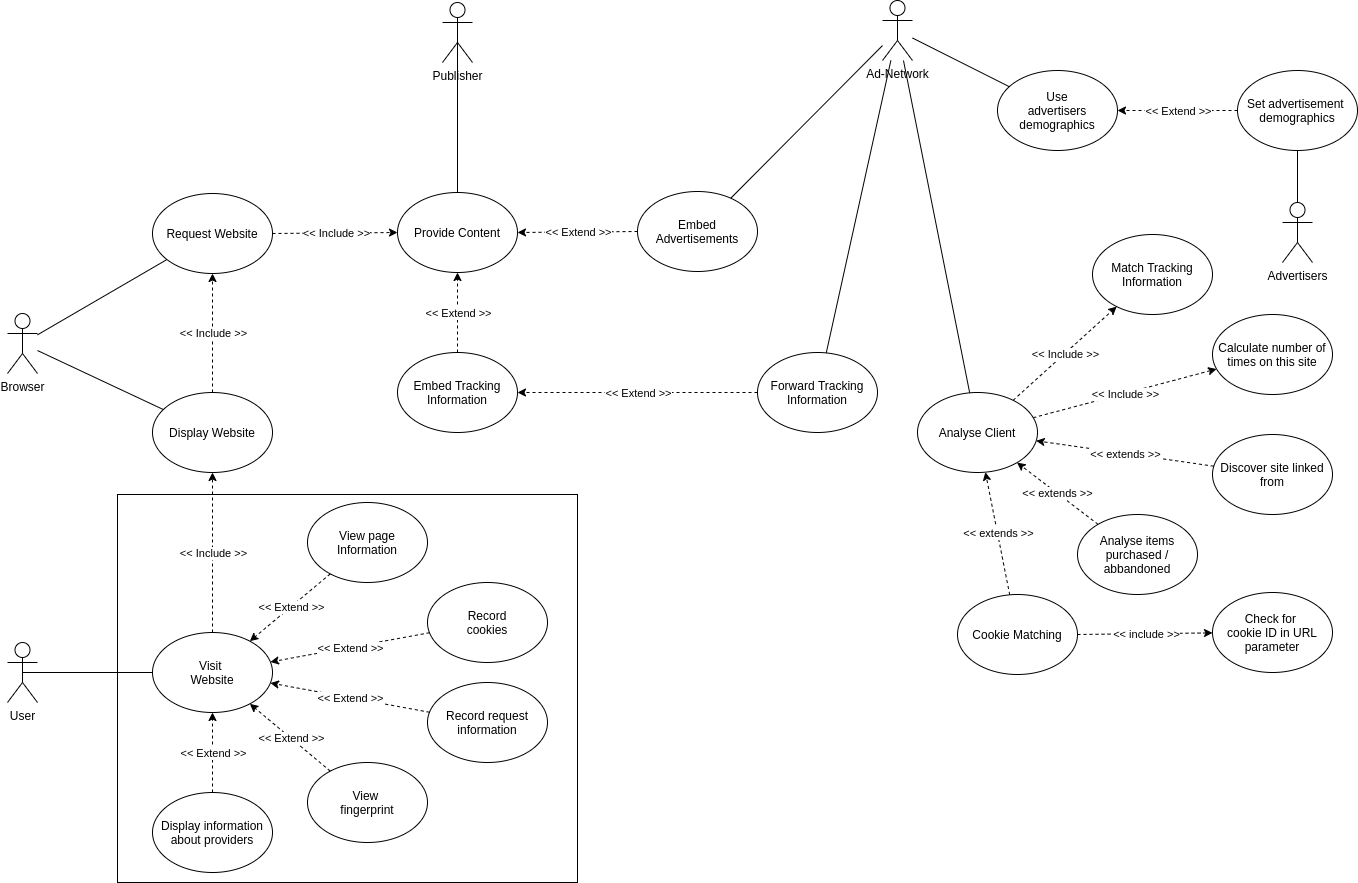

The diagram above was exported from draw.io. Its source (the exported page's mxGraphModel, read from the mxfile embedded in the PNG):
<mxGraphModel dx="2370" dy="2574" grid="1" gridSize="10" guides="1" tooltips="1" connect="1" arrows="1" fold="1" page="1" pageScale="1" pageWidth="827" pageHeight="1169" math="0" shadow="0">
  <root>
    <mxCell id="0" />
    <mxCell id="1" parent="0" />
    <mxCell id="CQIQIgl-ptgciBJA88zT-26" value="" style="rounded=0;whiteSpace=wrap;html=1;" parent="1" vertex="1">
      <mxGeometry x="200" y="422" width="460" height="388" as="geometry" />
    </mxCell>
    <mxCell id="S_hfSItxV2QVCv4lVqM0-1" value="User&lt;br&gt;" style="shape=umlActor;verticalLabelPosition=bottom;verticalAlign=top;html=1;outlineConnect=0;" parent="1" vertex="1">
      <mxGeometry x="90" y="570" width="30" height="60" as="geometry" />
    </mxCell>
    <mxCell id="S_hfSItxV2QVCv4lVqM0-2" value="Browser" style="shape=umlActor;verticalLabelPosition=bottom;verticalAlign=top;html=1;outlineConnect=0;" parent="1" vertex="1">
      <mxGeometry x="90" y="241" width="30" height="60" as="geometry" />
    </mxCell>
    <mxCell id="S_hfSItxV2QVCv4lVqM0-3" value="Publisher" style="shape=umlActor;verticalLabelPosition=bottom;verticalAlign=top;html=1;outlineConnect=0;" parent="1" vertex="1">
      <mxGeometry x="525" y="-70" width="30" height="60" as="geometry" />
    </mxCell>
    <mxCell id="S_hfSItxV2QVCv4lVqM0-6" value="Record&lt;br&gt;cookies" style="ellipse;whiteSpace=wrap;html=1;" parent="1" vertex="1">
      <mxGeometry x="510" y="510" width="120" height="80" as="geometry" />
    </mxCell>
    <mxCell id="S_hfSItxV2QVCv4lVqM0-7" value="Ad-Network&lt;br&gt;" style="shape=umlActor;verticalLabelPosition=bottom;verticalAlign=top;html=1;outlineConnect=0;" parent="1" vertex="1">
      <mxGeometry x="965" y="-72" width="30" height="60" as="geometry" />
    </mxCell>
    <mxCell id="S_hfSItxV2QVCv4lVqM0-8" value="Visit &lt;br&gt;Website" style="ellipse;whiteSpace=wrap;html=1;" parent="1" vertex="1">
      <mxGeometry x="235" y="560" width="120" height="80" as="geometry" />
    </mxCell>
    <mxCell id="S_hfSItxV2QVCv4lVqM0-14" value="Provide Content" style="ellipse;whiteSpace=wrap;html=1;" parent="1" vertex="1">
      <mxGeometry x="480" y="120" width="120" height="80" as="geometry" />
    </mxCell>
    <mxCell id="S_hfSItxV2QVCv4lVqM0-15" value="Request Website" style="ellipse;whiteSpace=wrap;html=1;" parent="1" vertex="1">
      <mxGeometry x="235" y="121" width="120" height="80" as="geometry" />
    </mxCell>
    <mxCell id="S_hfSItxV2QVCv4lVqM0-17" value="Embed Tracking Information" style="ellipse;whiteSpace=wrap;html=1;" parent="1" vertex="1">
      <mxGeometry x="480" y="280" width="120" height="80" as="geometry" />
    </mxCell>
    <mxCell id="S_hfSItxV2QVCv4lVqM0-18" value="Analyse Client" style="ellipse;whiteSpace=wrap;html=1;" parent="1" vertex="1">
      <mxGeometry x="1000" y="320" width="120" height="80" as="geometry" />
    </mxCell>
    <mxCell id="S_hfSItxV2QVCv4lVqM0-19" value="Match Tracking Information" style="ellipse;whiteSpace=wrap;html=1;" parent="1" vertex="1">
      <mxGeometry x="1175" y="162" width="120" height="80" as="geometry" />
    </mxCell>
    <mxCell id="S_hfSItxV2QVCv4lVqM0-20" value="Forward Tracking Information" style="ellipse;whiteSpace=wrap;html=1;" parent="1" vertex="1">
      <mxGeometry x="840" y="280" width="120" height="80" as="geometry" />
    </mxCell>
    <mxCell id="S_hfSItxV2QVCv4lVqM0-23" value="" style="endArrow=none;html=1;exitX=0.5;exitY=0.5;exitDx=0;exitDy=0;exitPerimeter=0;" parent="1" source="S_hfSItxV2QVCv4lVqM0-1" target="S_hfSItxV2QVCv4lVqM0-8" edge="1">
      <mxGeometry width="50" height="50" relative="1" as="geometry">
        <mxPoint x="390" y="490" as="sourcePoint" />
        <mxPoint x="440" y="440" as="targetPoint" />
      </mxGeometry>
    </mxCell>
    <mxCell id="S_hfSItxV2QVCv4lVqM0-25" value="" style="endArrow=classic;html=1;dashed=1;" parent="1" source="S_hfSItxV2QVCv4lVqM0-6" target="S_hfSItxV2QVCv4lVqM0-8" edge="1">
      <mxGeometry relative="1" as="geometry">
        <mxPoint x="364" y="670" as="sourcePoint" />
        <mxPoint x="464" y="670" as="targetPoint" />
      </mxGeometry>
    </mxCell>
    <mxCell id="S_hfSItxV2QVCv4lVqM0-26" value="&amp;lt;&amp;lt; Extend &amp;gt;&amp;gt;" style="edgeLabel;resizable=0;html=1;align=center;verticalAlign=middle;" parent="S_hfSItxV2QVCv4lVqM0-25" connectable="0" vertex="1">
      <mxGeometry relative="1" as="geometry" />
    </mxCell>
    <mxCell id="S_hfSItxV2QVCv4lVqM0-30" value="" style="endArrow=classic;html=1;dashed=1;" parent="1" source="S_hfSItxV2QVCv4lVqM0-8" target="qkTE1JA_D2MFsFtZeY83-20" edge="1">
      <mxGeometry relative="1" as="geometry">
        <mxPoint x="360" y="350" as="sourcePoint" />
        <mxPoint x="190" y="430" as="targetPoint" />
      </mxGeometry>
    </mxCell>
    <mxCell id="S_hfSItxV2QVCv4lVqM0-31" value="&amp;lt;&amp;lt; Include &amp;gt;&amp;gt;" style="edgeLabel;resizable=0;html=1;align=center;verticalAlign=middle;" parent="S_hfSItxV2QVCv4lVqM0-30" connectable="0" vertex="1">
      <mxGeometry relative="1" as="geometry" />
    </mxCell>
    <mxCell id="S_hfSItxV2QVCv4lVqM0-34" value="" style="endArrow=classic;html=1;dashed=1;" parent="1" source="S_hfSItxV2QVCv4lVqM0-17" target="S_hfSItxV2QVCv4lVqM0-14" edge="1">
      <mxGeometry relative="1" as="geometry">
        <mxPoint x="360" y="250" as="sourcePoint" />
        <mxPoint x="460" y="250" as="targetPoint" />
      </mxGeometry>
    </mxCell>
    <mxCell id="S_hfSItxV2QVCv4lVqM0-35" value="&amp;lt;&amp;lt; Extend &amp;gt;&amp;gt;" style="edgeLabel;resizable=0;html=1;align=center;verticalAlign=middle;" parent="S_hfSItxV2QVCv4lVqM0-34" connectable="0" vertex="1">
      <mxGeometry relative="1" as="geometry" />
    </mxCell>
    <mxCell id="S_hfSItxV2QVCv4lVqM0-36" value="" style="endArrow=classic;html=1;dashed=1;" parent="1" source="S_hfSItxV2QVCv4lVqM0-20" target="S_hfSItxV2QVCv4lVqM0-17" edge="1">
      <mxGeometry relative="1" as="geometry">
        <mxPoint x="360" y="210" as="sourcePoint" />
        <mxPoint x="460" y="210" as="targetPoint" />
      </mxGeometry>
    </mxCell>
    <mxCell id="S_hfSItxV2QVCv4lVqM0-37" value="&amp;lt;&amp;lt; Extend &amp;gt;&amp;gt;" style="edgeLabel;resizable=0;html=1;align=center;verticalAlign=middle;" parent="S_hfSItxV2QVCv4lVqM0-36" connectable="0" vertex="1">
      <mxGeometry relative="1" as="geometry" />
    </mxCell>
    <mxCell id="S_hfSItxV2QVCv4lVqM0-40" value="" style="endArrow=none;html=1;entryX=0.5;entryY=0.5;entryDx=0;entryDy=0;entryPerimeter=0;" parent="1" source="S_hfSItxV2QVCv4lVqM0-14" target="S_hfSItxV2QVCv4lVqM0-3" edge="1">
      <mxGeometry width="50" height="50" relative="1" as="geometry">
        <mxPoint x="390" y="270" as="sourcePoint" />
        <mxPoint x="440" y="220" as="targetPoint" />
      </mxGeometry>
    </mxCell>
    <mxCell id="S_hfSItxV2QVCv4lVqM0-41" value="" style="endArrow=none;html=1;" parent="1" source="S_hfSItxV2QVCv4lVqM0-15" target="S_hfSItxV2QVCv4lVqM0-2" edge="1">
      <mxGeometry width="50" height="50" relative="1" as="geometry">
        <mxPoint x="390" y="270" as="sourcePoint" />
        <mxPoint x="180" y="271" as="targetPoint" />
      </mxGeometry>
    </mxCell>
    <mxCell id="S_hfSItxV2QVCv4lVqM0-42" value="" style="endArrow=none;html=1;" parent="1" source="S_hfSItxV2QVCv4lVqM0-18" target="S_hfSItxV2QVCv4lVqM0-7" edge="1">
      <mxGeometry width="50" height="50" relative="1" as="geometry">
        <mxPoint x="700" y="268" as="sourcePoint" />
        <mxPoint x="750" y="218" as="targetPoint" />
      </mxGeometry>
    </mxCell>
    <mxCell id="S_hfSItxV2QVCv4lVqM0-43" value="" style="endArrow=classic;html=1;dashed=1;" parent="1" source="S_hfSItxV2QVCv4lVqM0-18" target="S_hfSItxV2QVCv4lVqM0-19" edge="1">
      <mxGeometry relative="1" as="geometry">
        <mxPoint x="645" y="451" as="sourcePoint" />
        <mxPoint x="745" y="451" as="targetPoint" />
      </mxGeometry>
    </mxCell>
    <mxCell id="S_hfSItxV2QVCv4lVqM0-44" value="&amp;lt;&amp;lt; Include &amp;gt;&amp;gt;" style="edgeLabel;resizable=0;html=1;align=center;verticalAlign=middle;" parent="S_hfSItxV2QVCv4lVqM0-43" connectable="0" vertex="1">
      <mxGeometry relative="1" as="geometry" />
    </mxCell>
    <mxCell id="fwlvk5b5kiZemC5X7DUF-1" value="Calculate number of times on this site" style="ellipse;whiteSpace=wrap;html=1;" parent="1" vertex="1">
      <mxGeometry x="1295" y="242" width="120" height="80" as="geometry" />
    </mxCell>
    <mxCell id="fwlvk5b5kiZemC5X7DUF-2" value="" style="endArrow=classic;html=1;dashed=1;" parent="1" source="S_hfSItxV2QVCv4lVqM0-18" target="fwlvk5b5kiZemC5X7DUF-1" edge="1">
      <mxGeometry relative="1" as="geometry">
        <mxPoint x="1127.3001509643684" y="379.1360920910779" as="sourcePoint" />
        <mxPoint x="1297.785040091953" y="343.04525471748366" as="targetPoint" />
      </mxGeometry>
    </mxCell>
    <mxCell id="fwlvk5b5kiZemC5X7DUF-3" value="&amp;lt;&amp;lt; Include &amp;gt;&amp;gt;" style="edgeLabel;resizable=0;html=1;align=center;verticalAlign=middle;" parent="fwlvk5b5kiZemC5X7DUF-2" connectable="0" vertex="1">
      <mxGeometry relative="1" as="geometry" />
    </mxCell>
    <mxCell id="fwlvk5b5kiZemC5X7DUF-4" value="Discover site linked from" style="ellipse;whiteSpace=wrap;html=1;" parent="1" vertex="1">
      <mxGeometry x="1295" y="362" width="120" height="80" as="geometry" />
    </mxCell>
    <mxCell id="fwlvk5b5kiZemC5X7DUF-5" value="" style="endArrow=classic;html=1;dashed=1;" parent="1" source="fwlvk5b5kiZemC5X7DUF-4" target="S_hfSItxV2QVCv4lVqM0-18" edge="1">
      <mxGeometry relative="1" as="geometry">
        <mxPoint x="1095.0001509643685" y="551.0039079089221" as="sourcePoint" />
        <mxPoint x="1265.4850400919531" y="587.0947452825163" as="targetPoint" />
      </mxGeometry>
    </mxCell>
    <mxCell id="fwlvk5b5kiZemC5X7DUF-6" value="&amp;lt;&amp;lt; extends &amp;gt;&amp;gt;" style="edgeLabel;resizable=0;html=1;align=center;verticalAlign=middle;" parent="fwlvk5b5kiZemC5X7DUF-5" connectable="0" vertex="1">
      <mxGeometry relative="1" as="geometry" />
    </mxCell>
    <mxCell id="fwlvk5b5kiZemC5X7DUF-7" value="Analyse items purchased / abbandoned" style="ellipse;whiteSpace=wrap;html=1;" parent="1" vertex="1">
      <mxGeometry x="1160" y="442" width="120" height="80" as="geometry" />
    </mxCell>
    <mxCell id="fwlvk5b5kiZemC5X7DUF-8" value="" style="endArrow=classic;html=1;dashed=1;" parent="1" source="fwlvk5b5kiZemC5X7DUF-7" target="S_hfSItxV2QVCv4lVqM0-18" edge="1">
      <mxGeometry relative="1" as="geometry">
        <mxPoint x="1311.414335255009" y="543.5102861359394" as="sourcePoint" />
        <mxPoint x="1113.557161034345" y="418.5097859164284" as="targetPoint" />
      </mxGeometry>
    </mxCell>
    <mxCell id="fwlvk5b5kiZemC5X7DUF-9" value="&amp;lt;&amp;lt; extends &amp;gt;&amp;gt;" style="edgeLabel;resizable=0;html=1;align=center;verticalAlign=middle;" parent="fwlvk5b5kiZemC5X7DUF-8" connectable="0" vertex="1">
      <mxGeometry relative="1" as="geometry" />
    </mxCell>
    <mxCell id="qkTE1JA_D2MFsFtZeY83-1" value="Embed Advertisements" style="ellipse;whiteSpace=wrap;html=1;" parent="1" vertex="1">
      <mxGeometry x="720" y="119" width="120" height="80" as="geometry" />
    </mxCell>
    <mxCell id="qkTE1JA_D2MFsFtZeY83-2" value="" style="endArrow=none;html=1;" parent="1" source="qkTE1JA_D2MFsFtZeY83-1" target="S_hfSItxV2QVCv4lVqM0-7" edge="1">
      <mxGeometry width="50" height="50" relative="1" as="geometry">
        <mxPoint x="647" y="298" as="sourcePoint" />
        <mxPoint x="697" y="248" as="targetPoint" />
      </mxGeometry>
    </mxCell>
    <mxCell id="qkTE1JA_D2MFsFtZeY83-3" value="" style="endArrow=classic;html=1;dashed=1;" parent="1" source="qkTE1JA_D2MFsFtZeY83-1" target="S_hfSItxV2QVCv4lVqM0-14" edge="1">
      <mxGeometry relative="1" as="geometry">
        <mxPoint x="540" y="290" as="sourcePoint" />
        <mxPoint x="540" y="230" as="targetPoint" />
      </mxGeometry>
    </mxCell>
    <mxCell id="qkTE1JA_D2MFsFtZeY83-4" value="&amp;lt;&amp;lt; Extend &amp;gt;&amp;gt;" style="edgeLabel;resizable=0;html=1;align=center;verticalAlign=middle;" parent="qkTE1JA_D2MFsFtZeY83-3" connectable="0" vertex="1">
      <mxGeometry relative="1" as="geometry" />
    </mxCell>
    <mxCell id="qkTE1JA_D2MFsFtZeY83-5" value="" style="endArrow=none;html=1;" parent="1" source="S_hfSItxV2QVCv4lVqM0-20" target="S_hfSItxV2QVCv4lVqM0-7" edge="1">
      <mxGeometry width="50" height="50" relative="1" as="geometry">
        <mxPoint x="977" y="268" as="sourcePoint" />
        <mxPoint x="1027" y="218" as="targetPoint" />
      </mxGeometry>
    </mxCell>
    <mxCell id="qkTE1JA_D2MFsFtZeY83-6" value="Advertisers" style="shape=umlActor;verticalLabelPosition=bottom;verticalAlign=top;html=1;outlineConnect=0;" parent="1" vertex="1">
      <mxGeometry x="1365" y="130" width="30" height="60" as="geometry" />
    </mxCell>
    <mxCell id="qkTE1JA_D2MFsFtZeY83-7" value="Use&lt;br&gt;advertisers demographics" style="ellipse;whiteSpace=wrap;html=1;" parent="1" vertex="1">
      <mxGeometry x="1080" y="-2" width="120" height="80" as="geometry" />
    </mxCell>
    <mxCell id="qkTE1JA_D2MFsFtZeY83-15" value="Set advertisement&amp;nbsp;&lt;br&gt;demographics" style="ellipse;whiteSpace=wrap;html=1;" parent="1" vertex="1">
      <mxGeometry x="1320" y="-2" width="120" height="80" as="geometry" />
    </mxCell>
    <mxCell id="qkTE1JA_D2MFsFtZeY83-16" value="" style="endArrow=none;html=1;" parent="1" source="qkTE1JA_D2MFsFtZeY83-7" target="S_hfSItxV2QVCv4lVqM0-7" edge="1">
      <mxGeometry width="50" height="50" relative="1" as="geometry">
        <mxPoint x="822.6880358595924" y="135.4573749676083" as="sourcePoint" />
        <mxPoint x="840" y="108" as="targetPoint" />
      </mxGeometry>
    </mxCell>
    <mxCell id="qkTE1JA_D2MFsFtZeY83-17" value="" style="endArrow=none;html=1;" parent="1" source="qkTE1JA_D2MFsFtZeY83-6" target="qkTE1JA_D2MFsFtZeY83-15" edge="1">
      <mxGeometry width="50" height="50" relative="1" as="geometry">
        <mxPoint x="1610" y="-73" as="sourcePoint" />
        <mxPoint x="1730" y="-73" as="targetPoint" />
      </mxGeometry>
    </mxCell>
    <mxCell id="qkTE1JA_D2MFsFtZeY83-18" value="" style="endArrow=classic;html=1;dashed=1;" parent="1" source="qkTE1JA_D2MFsFtZeY83-15" target="qkTE1JA_D2MFsFtZeY83-7" edge="1">
      <mxGeometry relative="1" as="geometry">
        <mxPoint x="845" y="368" as="sourcePoint" />
        <mxPoint x="410" y="368" as="targetPoint" />
      </mxGeometry>
    </mxCell>
    <mxCell id="qkTE1JA_D2MFsFtZeY83-19" value="&amp;lt;&amp;lt; Extend &amp;gt;&amp;gt;" style="edgeLabel;resizable=0;html=1;align=center;verticalAlign=middle;" parent="qkTE1JA_D2MFsFtZeY83-18" connectable="0" vertex="1">
      <mxGeometry relative="1" as="geometry" />
    </mxCell>
    <mxCell id="qkTE1JA_D2MFsFtZeY83-20" value="Display Website" style="ellipse;whiteSpace=wrap;html=1;" parent="1" vertex="1">
      <mxGeometry x="235" y="320" width="120" height="80" as="geometry" />
    </mxCell>
    <mxCell id="qkTE1JA_D2MFsFtZeY83-21" value="" style="endArrow=classic;html=1;dashed=1;" parent="1" source="qkTE1JA_D2MFsFtZeY83-20" target="S_hfSItxV2QVCv4lVqM0-15" edge="1">
      <mxGeometry relative="1" as="geometry">
        <mxPoint x="305" y="530" as="sourcePoint" />
        <mxPoint x="305" y="410" as="targetPoint" />
      </mxGeometry>
    </mxCell>
    <mxCell id="qkTE1JA_D2MFsFtZeY83-22" value="&amp;lt;&amp;lt; Include &amp;gt;&amp;gt;" style="edgeLabel;resizable=0;html=1;align=center;verticalAlign=middle;" parent="qkTE1JA_D2MFsFtZeY83-21" connectable="0" vertex="1">
      <mxGeometry relative="1" as="geometry" />
    </mxCell>
    <mxCell id="qkTE1JA_D2MFsFtZeY83-23" value="" style="endArrow=none;html=1;" parent="1" source="qkTE1JA_D2MFsFtZeY83-20" target="S_hfSItxV2QVCv4lVqM0-2" edge="1">
      <mxGeometry width="50" height="50" relative="1" as="geometry">
        <mxPoint x="261.33832539864375" y="198.43605228328488" as="sourcePoint" />
        <mxPoint x="130" y="280.60526315789457" as="targetPoint" />
      </mxGeometry>
    </mxCell>
    <mxCell id="qkTE1JA_D2MFsFtZeY83-24" value="" style="endArrow=classic;html=1;dashed=1;" parent="1" source="S_hfSItxV2QVCv4lVqM0-15" target="S_hfSItxV2QVCv4lVqM0-14" edge="1">
      <mxGeometry relative="1" as="geometry">
        <mxPoint x="305" y="330" as="sourcePoint" />
        <mxPoint x="305" y="211" as="targetPoint" />
      </mxGeometry>
    </mxCell>
    <mxCell id="qkTE1JA_D2MFsFtZeY83-25" value="&amp;lt;&amp;lt; Include &amp;gt;&amp;gt;" style="edgeLabel;resizable=0;html=1;align=center;verticalAlign=middle;" parent="qkTE1JA_D2MFsFtZeY83-24" connectable="0" vertex="1">
      <mxGeometry relative="1" as="geometry" />
    </mxCell>
    <mxCell id="qkTE1JA_D2MFsFtZeY83-26" value="Cookie Matching" style="ellipse;whiteSpace=wrap;html=1;" parent="1" vertex="1">
      <mxGeometry x="1040" y="522" width="120" height="80" as="geometry" />
    </mxCell>
    <mxCell id="qkTE1JA_D2MFsFtZeY83-27" value="" style="endArrow=classic;html=1;dashed=1;" parent="1" source="qkTE1JA_D2MFsFtZeY83-26" target="S_hfSItxV2QVCv4lVqM0-18" edge="1">
      <mxGeometry relative="1" as="geometry">
        <mxPoint x="1210.0977347335192" y="499.46399000582323" as="sourcePoint" />
        <mxPoint x="1105.0645246342333" y="402.4583775330402" as="targetPoint" />
      </mxGeometry>
    </mxCell>
    <mxCell id="qkTE1JA_D2MFsFtZeY83-28" value="&amp;lt;&amp;lt; extends &amp;gt;&amp;gt;" style="edgeLabel;resizable=0;html=1;align=center;verticalAlign=middle;" parent="qkTE1JA_D2MFsFtZeY83-27" connectable="0" vertex="1">
      <mxGeometry relative="1" as="geometry" />
    </mxCell>
    <mxCell id="SncsyHGia6u-rVe0nEAK-1" value="Check for &lt;br&gt;cookie ID in URL parameter" style="ellipse;whiteSpace=wrap;html=1;" parent="1" vertex="1">
      <mxGeometry x="1295" y="520" width="120" height="80" as="geometry" />
    </mxCell>
    <mxCell id="SncsyHGia6u-rVe0nEAK-2" value="" style="endArrow=classic;html=1;dashed=1;" parent="1" source="qkTE1JA_D2MFsFtZeY83-26" target="SncsyHGia6u-rVe0nEAK-1" edge="1">
      <mxGeometry relative="1" as="geometry">
        <mxPoint x="1060" y="882" as="sourcePoint" />
        <mxPoint x="870" y="1371" as="targetPoint" />
      </mxGeometry>
    </mxCell>
    <mxCell id="SncsyHGia6u-rVe0nEAK-3" value="&amp;lt;&amp;lt; include &amp;gt;&amp;gt;" style="edgeLabel;resizable=0;html=1;align=center;verticalAlign=middle;" parent="SncsyHGia6u-rVe0nEAK-2" connectable="0" vertex="1">
      <mxGeometry relative="1" as="geometry" />
    </mxCell>
    <mxCell id="CQIQIgl-ptgciBJA88zT-6" value="View page&lt;br&gt;Information" style="ellipse;whiteSpace=wrap;html=1;" parent="1" vertex="1">
      <mxGeometry x="390" y="430" width="120" height="80" as="geometry" />
    </mxCell>
    <mxCell id="CQIQIgl-ptgciBJA88zT-11" value="" style="endArrow=classic;html=1;dashed=1;" parent="1" source="CQIQIgl-ptgciBJA88zT-6" target="S_hfSItxV2QVCv4lVqM0-8" edge="1">
      <mxGeometry relative="1" as="geometry">
        <mxPoint x="499.66232277832773" y="551.7676442039665" as="sourcePoint" />
        <mxPoint x="365" y="610" as="targetPoint" />
      </mxGeometry>
    </mxCell>
    <mxCell id="CQIQIgl-ptgciBJA88zT-12" value="&amp;lt;&amp;lt; Extend &amp;gt;&amp;gt;" style="edgeLabel;resizable=0;html=1;align=center;verticalAlign=middle;" parent="CQIQIgl-ptgciBJA88zT-11" connectable="0" vertex="1">
      <mxGeometry relative="1" as="geometry" />
    </mxCell>
    <mxCell id="CQIQIgl-ptgciBJA88zT-16" value="Record request&lt;br&gt;information" style="ellipse;whiteSpace=wrap;html=1;" parent="1" vertex="1">
      <mxGeometry x="510" y="610" width="120" height="80" as="geometry" />
    </mxCell>
    <mxCell id="CQIQIgl-ptgciBJA88zT-22" value="" style="endArrow=classic;html=1;dashed=1;" parent="1" source="CQIQIgl-ptgciBJA88zT-16" target="S_hfSItxV2QVCv4lVqM0-8" edge="1">
      <mxGeometry relative="1" as="geometry">
        <mxPoint x="490" y="610" as="sourcePoint" />
        <mxPoint x="365" y="610" as="targetPoint" />
      </mxGeometry>
    </mxCell>
    <mxCell id="CQIQIgl-ptgciBJA88zT-23" value="&amp;lt;&amp;lt; Extend &amp;gt;&amp;gt;" style="edgeLabel;resizable=0;html=1;align=center;verticalAlign=middle;" parent="CQIQIgl-ptgciBJA88zT-22" connectable="0" vertex="1">
      <mxGeometry relative="1" as="geometry" />
    </mxCell>
    <mxCell id="CQIQIgl-ptgciBJA88zT-27" value="View &lt;br&gt;fingerprint" style="ellipse;whiteSpace=wrap;html=1;" parent="1" vertex="1">
      <mxGeometry x="390" y="690" width="120" height="80" as="geometry" />
    </mxCell>
    <mxCell id="CQIQIgl-ptgciBJA88zT-28" value="" style="endArrow=classic;html=1;dashed=1;" parent="1" source="CQIQIgl-ptgciBJA88zT-27" target="S_hfSItxV2QVCv4lVqM0-8" edge="1">
      <mxGeometry relative="1" as="geometry">
        <mxPoint x="507.19981410910987" y="741.9671297088908" as="sourcePoint" />
        <mxPoint x="347.8362949157829" y="638.0083466757046" as="targetPoint" />
      </mxGeometry>
    </mxCell>
    <mxCell id="CQIQIgl-ptgciBJA88zT-29" value="&amp;lt;&amp;lt; Extend &amp;gt;&amp;gt;" style="edgeLabel;resizable=0;html=1;align=center;verticalAlign=middle;" parent="CQIQIgl-ptgciBJA88zT-28" connectable="0" vertex="1">
      <mxGeometry relative="1" as="geometry" />
    </mxCell>
    <mxCell id="CQIQIgl-ptgciBJA88zT-30" value="Display information about providers" style="ellipse;whiteSpace=wrap;html=1;" parent="1" vertex="1">
      <mxGeometry x="235" y="720" width="120" height="80" as="geometry" />
    </mxCell>
    <mxCell id="CQIQIgl-ptgciBJA88zT-31" value="" style="endArrow=classic;html=1;dashed=1;" parent="1" source="CQIQIgl-ptgciBJA88zT-30" target="S_hfSItxV2QVCv4lVqM0-8" edge="1">
      <mxGeometry relative="1" as="geometry">
        <mxPoint x="467.27940358302067" y="776.4714876221078" as="sourcePoint" />
        <mxPoint x="337.69930103572756" y="643.5377446520283" as="targetPoint" />
      </mxGeometry>
    </mxCell>
    <mxCell id="CQIQIgl-ptgciBJA88zT-32" value="&amp;lt;&amp;lt; Extend &amp;gt;&amp;gt;" style="edgeLabel;resizable=0;html=1;align=center;verticalAlign=middle;" parent="CQIQIgl-ptgciBJA88zT-31" connectable="0" vertex="1">
      <mxGeometry relative="1" as="geometry" />
    </mxCell>
  </root>
</mxGraphModel>